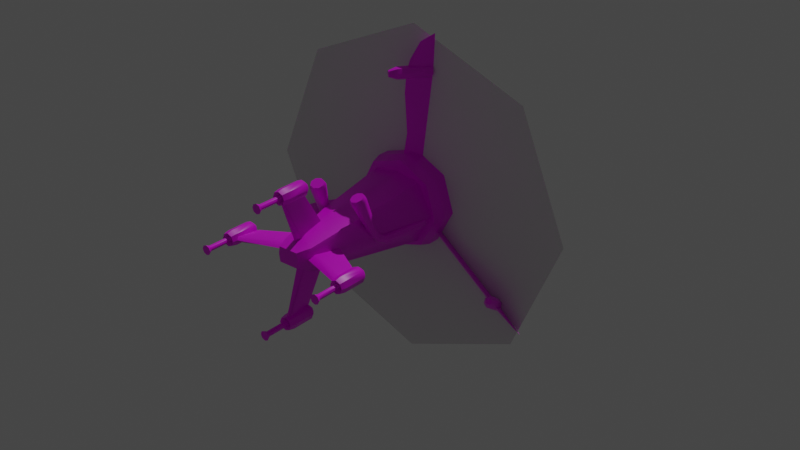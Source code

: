 # Source: mincemeat.blend  (saved by Blender 3.0.42; exported with 4.5.12 LTS)
import bpy
from mathutils import Matrix  # noqa: F401  (used for matrix-valued properties, if any)

bpy.ops.wm.read_factory_settings(use_empty=True)
scene = bpy.context.scene
scene.name = 'Scene'

# ---- collections
col_mincemeat = bpy.data.collections.new('mincemeat'); scene.collection.children.link(col_mincemeat)
col_ref = bpy.data.collections.new('ref'); scene.collection.children.link(col_ref)

# ---- images (referenced by path relative to the original .blend; pixels are not part of the script)
import os
ASSET_DIR = os.environ.get("B2B_ASSET_DIR", "")  # directory of the original .blend (textures are referenced by path, not embedded)
HERE = os.path.dirname(os.path.abspath(__file__))  # packed textures are extracted next to this script under _unpacked/

def load_image(name, relpath, width, height, colorspace="sRGB"):
    """Load a texture the original file referenced (path relative to the .blend, or extracted next to this script)."""
    p = next((c for c in (os.path.join(HERE, relpath), os.path.join(ASSET_DIR, relpath)) if relpath and os.path.exists(c)), "")
    if p:
        img = bpy.data.images.load(p, check_existing=True)
        img.name = name
    else:  # same state as the original file: an image datablock whose file is absent (Cycles renders it pink)
        img = bpy.data.images.new(name, width, height)
        img.source = "FILE"
        img.filepath = "//" + (relpath or name)
    img.colorspace_settings.name = colorspace
    return img
img_mincemeatroughness_512_png = load_image('MincemeatRoughness_512.png', 'Jeffs_models/Textures/Mincemeat/MincemeatRoughness_512.png', 1024, 1024, 'sRGB')
img_mincemeatspecular_512_png = load_image('MincemeatSpecular_512.png', 'Jeffs_models/Textures/Mincemeat/MincemeatSpecular_512.png', 1024, 1024, 'sRGB')
img_mincemeattexture_512_to_256_palette_endesga_64_sample_round_png = load_image('MincemeatTexture_512_to_256_palette-endesga-64-sample-round.png', 'Jeffs_models/Textures/Mincemeat/MincemeatTexture_512_to_256_palette-endesga-64-sample-round.png', 1024, 1024, 'sRGB')

# ---- materials (node trees are filled in below, after node groups)
mat_mincemeat_material = bpy.data.materials.new('Mincemeat Material')
mat_mincemeat_material.alpha_threshold = 0.0
mat_mincemeat_material.use_transparent_shadow = False
mat_mincemeat_material.line_color = (0.0, 0.0, 0.0, 1.0)

# ---- node groups
ng_auto_smooth = bpy.data.node_groups.new('Auto Smooth', 'GeometryNodeTree')
_s = ng_auto_smooth.interface.new_socket(name='Geometry', in_out='OUTPUT', socket_type='NodeSocketGeometry')
_s = ng_auto_smooth.interface.new_socket(name='Geometry', in_out='INPUT', socket_type='NodeSocketGeometry')
_s = ng_auto_smooth.interface.new_socket(name='Angle', in_out='INPUT', socket_type='NodeSocketFloat')
_s.subtype = 'ANGLE'
_s.min_value = 0.0
_s.max_value = 3.142
ng_auto_smooth.is_modifier = True
_N = ng_auto_smooth.nodes; _L = ng_auto_smooth.links
n0 = _N.new('NodeGroupOutput'); n0.name = 'Group Output'; n0.location = (480, -100)
n1 = _N.new('NodeGroupInput'); n1.name = 'Group Input'; n1.location = (-420, -300)
n2 = _N.new('NodeGroupInput'); n2.name = 'Group Input.001'; n2.location = (-60, -100)
n3 = _N.new('GeometryNodeSetShadeSmooth'); n3.name = 'Set Shade Smooth'; n3.location = (120, -100)
n3.domain = 'EDGE'
n4 = _N.new('GeometryNodeSetShadeSmooth'); n4.name = 'Set Shade Smooth.001'; n4.location = (300, -100)
n5 = _N.new('GeometryNodeInputMeshEdgeAngle'); n5.name = 'Edge Angle'; n5.location = (-420, -220)
n6 = _N.new('GeometryNodeInputEdgeSmooth'); n6.name = 'Is Edge Smooth'; n6.location = (-60, -160)
n7 = _N.new('GeometryNodeInputShadeSmooth'); n7.name = 'Is Face Smooth'; n7.location = (-240, -340)
n8 = _N.new('FunctionNodeBooleanMath'); n8.name = 'Boolean Math'; n8.location = (-60, -220)
n9 = _N.new('FunctionNodeCompare'); n9.name = 'Compare'; n9.location = (-240, -180)
n9.operation = 'LESS_EQUAL'
_L.new(n5.outputs[0], n9.inputs[0])
_L.new(n4.outputs[0], n0.inputs[0])
_L.new(n1.outputs[1], n9.inputs[1])
_L.new(n9.outputs[0], n8.inputs[0])
_L.new(n7.outputs[0], n8.inputs[1])
_L.new(n2.outputs[0], n3.inputs[0])
_L.new(n6.outputs[0], n3.inputs[1])
_L.new(n3.outputs[0], n4.inputs[0])
_L.new(n8.outputs[0], n3.inputs[2])
n0.is_active_output = True

# ---- material node trees
mat_mincemeat_material.use_nodes = True; mat_mincemeat_material.node_tree.nodes.clear()
_N = mat_mincemeat_material.node_tree.nodes; _L = mat_mincemeat_material.node_tree.links
n0 = _N.new('ShaderNodeOutputMaterial'); n0.name = 'Material Output'; n0.location = (300, 300)
n1 = _N.new('ShaderNodeTexImage'); n1.name = 'Image Texture.002'; n1.location = (-642, -256)
n1.image = img_mincemeatroughness_512_png
n1.interpolation = 'Closest'
n2 = _N.new('ShaderNodeTexImage'); n2.name = 'Image Texture.001'; n2.location = (-646, 2)
n2.image = img_mincemeatspecular_512_png
n2.interpolation = 'Closest'
n3 = _N.new('ShaderNodeTexImage'); n3.name = 'Image Texture'; n3.location = (-649, 262)
n3.image = img_mincemeattexture_512_to_256_palette_endesga_64_sample_round_png
n3.interpolation = 'Closest'
n4 = _N.new('ShaderNodeBsdfPrincipled'); n4.name = 'Principled BSDF'; n4.location = (10, 300)
n4.distribution = 'GGX'
n4.subsurface_method = 'RANDOM_WALK_SKIN'
n4.inputs[2].default_value = 0.4
n4.inputs[3].default_value = 1.45
n4.inputs[27].default_value = (0.0, 0.0, 0.0, 1.0)
n4.inputs[28].default_value = 1.0
_L.new(n4.outputs[0], n0.inputs[0])
_L.new(n3.outputs[0], n4.inputs[0])
n0.is_active_output = True

# ---- world
world_world = bpy.data.worlds.new('World'); scene.world = world_world
world_world.use_nodes = True; world_world.node_tree.nodes.clear()
_N = world_world.node_tree.nodes; _L = world_world.node_tree.links
n0 = _N.new('ShaderNodeOutputWorld'); n0.name = 'World Output'; n0.location = (300, 300)
n1 = _N.new('ShaderNodeBackground'); n1.name = 'Background'; n1.location = (10, 300)
n1.inputs[0].default_value = (0.05088, 0.05088, 0.05088, 1.0)
_L.new(n1.outputs[0], n0.inputs[0])
n0.is_active_output = True
world_world.color = (0.05088, 0.05088, 0.05088)
world_world.use_sun_shadow = False
world_world.sun_shadow_jitter_overblur = 0.0

# ---- lights
light_sun = bpy.data.lights.new('Sun', 'SUN')
light_sun.transmission_factor = 0.0
light_sun.energy = 1.0
light_sun.shadow_soft_size = 0.125

# ---- meshes
me_cube = bpy.data.meshes.new('Cube')
me_cube.from_pydata([(0.6276, 0.807, 0.7688), (0.6276, 0.5387, -1.014), (0.6276, -0.807, 0.7688), (0.6276, -0.5387, -1.014), (-4.579, 0.0, 0.4099), (-0.145, 0.0, -1.041), (-0.145, 0.0, 1.285), (-4.319, 0.0, -0.5771), (-4.579, 0.0, -0.4796), (-4.145, 0.0, 0.6243), (1.848, 0.5702, 0.7012), (1.848, 0.3018, -0.3438), (-4.972, 0.299, -0.2989), (-4.972, 0.299, 0.1492), (0.6276, 0.9987, -1.676e-08), (0.6276, 0.0, 1.221), (1.848, 0.0, 1.073), (2.433, 0.0, 0.8124), (1.848, 0.6538, 0.1909), (-4.972, 0.0, -0.2989), (-4.972, 0.0, 0.1492), (1.848, 0.0, -0.3438), (0.6276, 0.0, -1.014), (2.628, 0.0, -0.1427), (1.525, 0.0, -0.4479), (1.028, 0.0, -0.8667), (2.286, 0.4451, 0.4938), (2.343, 0.4738, 0.1828), (2.453, 0.2923, -0.0677), (-4.972, 0.3352, -0.07483), (-4.579, 0.5098, -0.1034), (-0.145, 1.343, 0.01612), (-0.145, 0.807, -0.9309), (-4.579, 0.4548, -0.3408), (-0.145, 0.807, 1.014), (-4.579, 0.4548, 0.3408), (0.6276, 0.7879, -0.4645), (1.529, 0.3636, -0.4454), (0.9936, 0.7271, -0.4502), (0.7944, 0.9515, 0.02609), (1.848, 0.4981, -0.06924), (1.028, 0.5657, -0.853), (1.028, -0.5657, -0.853), (1.848, -0.4981, -0.06924), (0.7944, -0.9515, 0.02609), (2.531, 0.0, 0.3349), (2.343, -0.4738, 0.1828), (0.9936, -0.7271, -0.4502), (1.529, -0.3636, -0.4454), (0.6276, -0.7879, -0.4645), (-4.579, -0.4548, 0.3408), (-0.145, -0.807, 1.014), (-4.579, -0.4548, -0.3408), (-0.145, -0.807, -0.9309), (-0.145, -1.343, 0.01612), (-4.579, -0.5098, -0.1034), (-4.972, -0.3352, -0.07483), (1.848, -0.5702, 0.7012), (2.286, -0.4451, 0.4938), (1.848, -0.3018, -0.3438), (-4.972, -0.299, -0.2989), (-4.972, -0.299, 0.1492), (0.6276, -0.9987, -1.676e-08), (1.848, -0.6538, 0.1909), (2.453, -0.2923, -0.0677)], [], [(9, 4, 50), (3, 42, 47, 49), (3, 22, 25, 42), (35, 30, 29, 13), (0, 34, 6, 15), (39, 38, 36, 14), (9, 35, 4), (25, 24, 48, 42), (21, 11, 28, 23), (21, 23, 64, 59), (60, 19, 8, 52), (62, 44, 63, 57, 2), (50, 61, 56, 55), (40, 38, 39, 18), (41, 38, 37), (9, 50, 51, 6), (4, 35, 13, 20), (19, 20, 13, 29, 12), (42, 48, 47), (29, 30, 33, 12), (56, 60, 52, 55), (24, 37, 11, 21), (34, 31, 30, 35), (1, 32, 31, 14, 36), (2, 57, 16, 15), (5, 53, 52, 7), (57, 58, 17, 16), (3, 49, 62, 54, 53), (33, 7, 8), (4, 20, 61, 50), (0, 15, 16, 10), (12, 33, 8, 19), (62, 2, 51, 54), (43, 64, 46, 63), (52, 8, 7), (37, 38, 40, 11), (30, 31, 32, 33), (11, 40, 28), (1, 41, 25, 22), (32, 1, 22, 5), (14, 0, 10, 18, 39), (25, 41, 37, 24), (48, 59, 43, 47), (63, 46, 58, 57), (51, 50, 55, 54), (53, 5, 22, 3), (46, 64, 23, 45), (9, 6, 34, 35), (14, 31, 34, 0), (18, 10, 26, 27), (10, 16, 17, 26), (59, 64, 43), (24, 21, 59, 48), (19, 60, 56, 61, 20), (43, 63, 44, 47), (44, 62, 49, 47), (5, 7, 33, 32), (1, 36, 38, 41), (2, 15, 6, 51), (55, 52, 53, 54), (40, 18, 27, 28), (27, 26, 17, 45), (46, 45, 17, 58), (27, 45, 23, 28)])
me_cube.polygons.foreach_set('use_smooth', [True] * 64)
_uv = me_cube.uv_layers.new(name='UVMap')
_uv.uv.foreach_set('vector', [0.4777, 0.8357, 0.4391, 0.8345, 0.4379, 0.7978, 0.5758, 0.2246, 0.5424, 0.2204, 0.5374, 0.1858, 0.5662, 0.1787, 0.5758, 0.2246, 0.5755, 0.2657, 0.5419, 0.2655, 0.5424, 0.2204, 0.3707, 0.3303, 0.3617, 0.2958, 0.3958, 0.291, 0.4006, 0.3085, 0.7727, 0.4134, 0.7669, 0.4777, 0.699, 0.4795, 0.699, 0.4177, 0.5428, 0.3898, 0.5365, 0.3452, 0.5652, 0.3527, 0.5565, 0.3927, 0.4777, 0.8357, 0.442, 0.8774, 0.4395, 0.8409, 0.5419, 0.2655, 0.49, 0.2652, 0.4899, 0.2359, 0.5424, 0.2204, 0.4625, 0.2651, 0.4626, 0.2896, 0.4092, 0.2899, 0.3973, 0.2647, 0.4625, 0.2651, 0.3973, 0.2647, 0.4095, 0.2396, 0.4629, 0.2406, 0.39, 0.2091, 0.3917, 0.2329, 0.3573, 0.2353, 0.3582, 0.1974, 0.558, 0.1385, 0.5442, 0.1413, 0.4579, 0.1608, 0.4413, 0.1229, 0.5313, 0.0807, 0.3707, 0.1438, 0.4006, 0.1657, 0.3958, 0.1831, 0.3617, 0.1783, 0.6368, 0.9943, 0.6184, 0.9198, 0.6609, 0.9055, 0.6609, 0.9937, 0.5419, 0.3107, 0.5365, 0.3452, 0.4891, 0.3238, 0.4777, 0.8357, 0.4379, 0.7978, 0.7934, 0.7515, 0.8004, 0.8189, 0.4395, 0.8409, 0.442, 0.8774, 0.4057, 0.8699, 0.4022, 0.8463, 0.896, 0.9511, 0.9317, 0.9511, 0.9317, 0.9749, 0.9138, 0.9778, 0.896, 0.9749, 0.5424, 0.2204, 0.4898, 0.2067, 0.5374, 0.1858, 0.3954, 0.2887, 0.3617, 0.2958, 0.3582, 0.2767, 0.3916, 0.271, 0.3954, 0.1854, 0.3916, 0.2031, 0.3582, 0.1974, 0.3617, 0.1783, 0.49, 0.2652, 0.4896, 0.2946, 0.4626, 0.2896, 0.4625, 0.2651, 0.04201, 0.4736, 0.01392, 0.3878, 0.3617, 0.2958, 0.3707, 0.3303, 0.5753, 0.3069, 0.6343, 0.332, 0.6198, 0.4181, 0.5565, 0.3927, 0.5652, 0.3527, 0.6254, 0.4134, 0.6449, 0.3161, 0.699, 0.3197, 0.699, 0.4177, 0.0004746, 0.2371, 0.001439, 0.1721, 0.3582, 0.1974, 0.3352, 0.2371, 0.6449, 0.3161, 0.6464, 0.2762, 0.691, 0.2692, 0.699, 0.3197, 0.5758, 0.2246, 0.5662, 0.1787, 0.558, 0.1385, 0.6215, 0.1139, 0.635, 0.2001, 0.3582, 0.2767, 0.3352, 0.2371, 0.3573, 0.2388, 0.4391, 0.8345, 0.4015, 0.8329, 0.4026, 0.8091, 0.4379, 0.7978, 0.7727, 0.4134, 0.699, 0.4177, 0.699, 0.3197, 0.7532, 0.3161, 0.39, 0.265, 0.3582, 0.2767, 0.3573, 0.2388, 0.3917, 0.2413, 0.558, 0.1385, 0.5313, 0.0807, 0.5772, 0.0351, 0.6215, 0.1139, 0.298, 0.4863, 0.2479, 0.4957, 0.2564, 0.4709, 0.2975, 0.4621, 0.3582, 0.1974, 0.3573, 0.2353, 0.3352, 0.2371, 0.4891, 0.3238, 0.5365, 0.3452, 0.4595, 0.3521, 0.4619, 0.3251, 0.3617, 0.2958, 0.01392, 0.3878, 0.001439, 0.302, 0.3582, 0.2767, 0.3798, 0.3971, 0.4057, 0.4042, 0.3834, 0.45, 0.5753, 0.3069, 0.5419, 0.3107, 0.5419, 0.2655, 0.5755, 0.2657, 0.6343, 0.332, 0.5753, 0.3069, 0.5755, 0.2657, 0.6366, 0.2661, 0.5565, 0.3927, 0.5292, 0.4502, 0.4397, 0.407, 0.4567, 0.3693, 0.5428, 0.3898, 0.5419, 0.2655, 0.5419, 0.3107, 0.4896, 0.2946, 0.49, 0.2652, 0.4898, 0.2067, 0.4626, 0.205, 0.4605, 0.178, 0.5374, 0.1858, 0.2975, 0.4621, 0.2564, 0.4709, 0.2549, 0.4457, 0.2872, 0.4222, 0.042, 0.0004746, 0.3707, 0.1438, 0.3617, 0.1783, 0.01392, 0.0863, 0.635, 0.2001, 0.6366, 0.2661, 0.5755, 0.2657, 0.5758, 0.2246, 0.7329, 0.9867, 0.715, 0.9676, 0.712, 0.9399, 0.75, 0.9479, 0.4777, 0.8357, 0.8004, 0.8189, 0.8004, 0.8868, 0.442, 0.8774, 0.5565, 0.3927, 0.6198, 0.4181, 0.5746, 0.4964, 0.5292, 0.4502, 0.4289, 0.411, 0.4647, 0.4315, 0.4335, 0.4564, 0.4096, 0.4483, 0.7532, 0.3161, 0.699, 0.3197, 0.7071, 0.2692, 0.7517, 0.2762, 0.298, 0.5132, 0.2479, 0.4957, 0.298, 0.4863, 0.49, 0.2652, 0.4625, 0.2651, 0.4629, 0.2406, 0.4899, 0.2359, 0.896, 0.9511, 0.896, 0.9272, 0.9138, 0.9244, 0.9317, 0.9272, 0.9317, 0.9511, 0.6834, 0.9055, 0.7075, 0.9061, 0.7075, 0.9943, 0.665, 0.98, 0.5442, 0.1413, 0.558, 0.1385, 0.5662, 0.1787, 0.5374, 0.1858, 0.0004746, 0.2371, 0.3352, 0.2371, 0.3582, 0.2767, 0.001439, 0.302, 0.5753, 0.3069, 0.5652, 0.3527, 0.5365, 0.3452, 0.5419, 0.3107, 0.6254, 0.4134, 0.699, 0.4177, 0.699, 0.4795, 0.6312, 0.4777, 0.3617, 0.1783, 0.3582, 0.1974, 0.001439, 0.1721, 0.01392, 0.0863, 0.4057, 0.4042, 0.4289, 0.411, 0.4096, 0.4483, 0.3834, 0.45, 0.3258, 0.5017, 0.3059, 0.4861, 0.3083, 0.441, 0.3409, 0.4621, 0.3709, 0.4321, 0.3409, 0.4621, 0.3083, 0.441, 0.3485, 0.4203, 0.75, 0.9055, 0.75, 0.9479, 0.712, 0.9399, 0.7259, 0.9158])
me_cube.materials.append(mat_mincemeat_material)
me_cube.use_remesh_preserve_volume = False
me_cube.use_remesh_preserve_attributes = False
me_cube.use_mirror_y = True
me_cube.use_mirror_vertex_groups = False
me_cube.update()
me_cylinder = bpy.data.meshes.new('Cylinder')
me_cylinder.from_pydata([(1.354, -0.64, -0.1185), (1.291, 0.64, -0.1129), (1.041, -0.64, 0.8737), (0.9924, 0.64, 0.8327), (0.1185, -0.64, 1.354), (0.1129, 0.64, 1.291), (-0.8737, -0.64, 1.041), (-0.8327, 0.64, 0.9924), (-1.354, -0.64, 0.1185), (-1.291, 0.64, 0.1129), (-1.041, -0.64, -0.8737), (-0.9924, 0.64, -0.8327), (-0.1185, -0.64, -1.354), (-0.1129, 0.64, -1.291), (0.8737, -0.64, -1.041), (0.8327, 0.64, -0.9924), (1.117, 0.3173, 0.9369), (0.127, 0.3173, 1.452), (-0.9369, 0.3173, 1.117), (-1.452, 0.3173, 0.127), (-1.117, 0.3173, -0.9369), (-0.127, 0.3173, -1.452), (0.9369, 0.3173, -1.117), (1.452, 0.3173, -0.127), (1.117, -0.3173, 0.9369), (0.127, -0.3173, 1.452), (-0.9369, -0.3173, 1.117), (-1.452, -0.3173, 0.127), (-1.117, -0.3173, -0.9369), (-0.127, -0.3173, -1.452), (0.9369, -0.3173, -1.117), (1.452, -0.3173, -0.127)], [], [(3, 5, 17, 16), (7, 9, 19, 18), (11, 13, 21, 20), (15, 1, 23, 22), (2, 4, 6, 8, 10, 12, 14, 0), (3, 1, 15, 13, 11, 9, 7, 5), (13, 15, 22, 21), (9, 11, 20, 19), (5, 7, 18, 17), (1, 3, 16, 23), (0, 31, 24, 2), (2, 24, 25, 4), (4, 25, 26, 6), (6, 26, 27, 8), (8, 27, 28, 10), (10, 28, 29, 12), (12, 29, 30, 14), (14, 30, 31, 0), (16, 17, 18, 19, 20, 21, 22, 23), (31, 30, 29, 28, 27, 26, 25, 24)])
me_cylinder.polygons.foreach_set('use_smooth', [True] * 20)
_uv = me_cylinder.uv_layers.new(name='UVMap')
_uv.uv.foreach_set('vector', [0.291, 0.679, 0.291, 0.5951, 0.3211, 0.5899, 0.3211, 0.6842, 0.3931, 0.493, 0.477, 0.493, 0.4822, 0.5231, 0.3879, 0.5231, 0.5791, 0.5951, 0.5791, 0.679, 0.549, 0.6842, 0.549, 0.5899, 0.477, 0.7811, 0.3931, 0.7811, 0.3879, 0.751, 0.4822, 0.751, 0.7996, 0.6375, 0.7373, 0.6997, 0.6493, 0.6997, 0.5871, 0.6375, 0.5871, 0.5495, 0.6493, 0.4872, 0.7373, 0.4872, 0.7996, 0.5495, 0.05979, 0.9977, 0.0004746, 0.9384, 0.0004746, 0.8545, 0.05979, 0.7952, 0.1437, 0.7952, 0.203, 0.8545, 0.203, 0.9384, 0.1437, 0.9977, 0.5665, 0.7092, 0.5072, 0.7685, 0.4822, 0.751, 0.549, 0.6842, 0.5072, 0.5056, 0.5665, 0.5649, 0.549, 0.5899, 0.4822, 0.5231, 0.3036, 0.5649, 0.3629, 0.5056, 0.3879, 0.5231, 0.3211, 0.5899, 0.3629, 0.7685, 0.3036, 0.7092, 0.3211, 0.6842, 0.3879, 0.751, 0.09874, 0.7591, 0.09557, 0.7308, 0.1899, 0.7308, 0.1868, 0.7591, 0.2122, 0.7486, 0.1899, 0.7308, 0.2567, 0.6641, 0.2745, 0.6864, 0.285, 0.6609, 0.2567, 0.6641, 0.2567, 0.5697, 0.285, 0.5729, 0.2745, 0.5474, 0.2567, 0.5697, 0.1899, 0.503, 0.2122, 0.4851, 0.1868, 0.4746, 0.1899, 0.503, 0.09557, 0.503, 0.09874, 0.4746, 0.07326, 0.4851, 0.09557, 0.503, 0.02884, 0.5697, 0.01103, 0.5474, 0.0004746, 0.5729, 0.02884, 0.5697, 0.02884, 0.6641, 0.0004746, 0.6609, 0.01103, 0.6864, 0.02884, 0.6641, 0.09557, 0.7308, 0.07326, 0.7486, 0.3211, 0.6842, 0.3211, 0.5899, 0.3879, 0.5231, 0.4822, 0.5231, 0.549, 0.5899, 0.549, 0.6842, 0.4822, 0.751, 0.3879, 0.751, 0.09557, 0.7308, 0.02884, 0.6641, 0.02884, 0.5697, 0.09557, 0.503, 0.1899, 0.503, 0.2567, 0.5697, 0.2567, 0.6641, 0.1899, 0.7308])
me_cylinder.materials.append(mat_mincemeat_material)
me_cylinder.use_remesh_fix_poles = True
me_cylinder.use_remesh_preserve_attributes = False
me_cylinder.update()
me_cylinder_001 = bpy.data.meshes.new('Cylinder.001')
me_cylinder_001.from_pydata([(8.773e-08, 4.182, 0.05076), (2.957, 2.957, 0.05076), (4.182, -1.128e-07, 0.05076), (2.957, -2.957, 0.05076), (-2.778e-07, -4.182, 0.05076), (-2.957, -2.957, 0.05076), (-4.182, 1.198e-07, 0.05076), (-2.957, 2.957, 0.05076)], [], [(1, 0, 7, 6, 5, 4, 3, 2)])
_uv = me_cylinder_001.uv_layers.new(name='UVMap')
_uv.uv.foreach_set('vector', [0.4197, 0.4197, 0.25, 0.49, 0.08029, 0.4197, 0.01, 0.25, 0.08029, 0.08029, 0.25, 0.01, 0.4197, 0.08029, 0.49, 0.25])
me_cylinder_001.use_remesh_fix_poles = True
me_cylinder_001.use_remesh_preserve_attributes = False
me_cylinder_001.update()
me_plane = bpy.data.meshes.new('Plane')
me_plane.from_pydata([(1.128, -1.212, -0.07455), (1.128, -1.212, 0.07455), (0.4412, 0.2968, 0.07455), (0.7044, 0.4076, 0.04536), (0.4412, 0.2968, -0.07455), (0.7044, 0.4076, -0.04536), (1.208, 0.1703, 0.0), (1.829, -0.8903, 0.0), (0.9053, -1.227, 0.0), (0.3966, 0.2781, 0.0)], [], [(1, 2, 9, 8), (0, 8, 9, 4), (7, 0, 4, 5, 6), (7, 6, 3, 2, 1)])
me_plane.polygons.foreach_set('use_smooth', [True] * 4)
_uv = me_plane.uv_layers.new(name='UVMap')
_uv.uv.foreach_set('vector', [0.7781, 0.3018, 0.7922, 0.4409, 0.7848, 0.442, 0.7601, 0.3103, 0.9081, 0.3018, 0.9261, 0.3103, 0.9013, 0.442, 0.8939, 0.4409, 0.8431, 0.2953, 0.9081, 0.3018, 0.8939, 0.4409, 0.8699, 0.4378, 0.8431, 0.399, 0.8431, 0.2953, 0.8431, 0.399, 0.8163, 0.4378, 0.7922, 0.4409, 0.7781, 0.3018])
me_plane.materials.append(mat_mincemeat_material)
me_plane.use_remesh_fix_poles = True
me_plane.use_remesh_preserve_attributes = False
me_plane.use_mirror_y = True
me_plane.use_mirror_z = True
me_plane.update()
me_cylinder_002 = bpy.data.meshes.new('Cylinder.002')
me_cylinder_002.from_pydata([(0.1856, 0.2247, 0.01524), (0.1856, 0.2247, 0.6802), (0.3445, 0.1589, 0.01524), (0.3445, 0.1589, 0.6802), (0.4103, 1.512e-08, 0.01524), (0.4103, 1.512e-08, 0.6802), (0.3445, -0.1589, 0.01524), (0.3445, -0.1589, 0.6802), (0.1856, -0.2247, 0.01524), (0.1856, -0.2247, 0.6802), (0.02674, -0.1589, 0.01524), (0.02674, -0.1589, 0.6802), (-0.03908, 2.762e-08, 0.01524), (-0.03908, 2.762e-08, 0.6802), (0.02674, 0.1589, 0.01524), (0.02674, 0.1589, 0.6802), (0.2754, 0.08979, 0.7909), (0.1856, 0.127, 0.7909), (0.3126, 1.939e-08, 0.7909), (0.2754, -0.08979, 0.7909), (0.1856, -0.127, 0.7909), (0.09584, -0.08979, 0.7909), (0.05864, 2.645e-08, 0.7909), (0.09584, 0.08979, 0.7909), (0.1856, 0.1927, -0.1465), (0.3219, 0.1363, -0.1465), (0.3783, 1.485e-08, -0.1465), (0.3219, -0.1363, -0.1465), (0.1856, -0.1927, -0.1465), (0.04936, -0.1363, -0.1465), (-0.007088, 2.557e-08, -0.1465), (0.04936, 0.1363, -0.1465), (0.1856, 0.07843, -0.02225), (0.2411, 0.05546, -0.02225), (0.2641, 1.166e-08, -0.02225), (0.2411, -0.05546, -0.02225), (0.1856, -0.07843, -0.02225), (0.1302, -0.05546, -0.02225), (0.1072, 1.603e-08, -0.02225), (0.1302, 0.05546, -0.02225), (0.1856, 0.07843, -0.7749), (0.2411, 0.05546, -0.7749), (0.2641, 1.166e-08, -0.7749), (0.2411, -0.05546, -0.7749), (0.1856, -0.07843, -0.7749), (0.1302, -0.05546, -0.7749), (0.1072, 1.603e-08, -0.7749), (0.1302, 0.05546, -0.7749), (0.1856, 0.1435, -0.8928), (0.2871, 0.1014, -0.8928), (0.3291, 1.116e-08, -0.8928), (0.2871, -0.1014, -0.8928), (0.1856, -0.1435, -0.8928), (0.08418, -0.1014, -0.8928), (0.04216, 1.914e-08, -0.8928), (0.08418, 0.1014, -0.8928)], [], [(0, 1, 3, 2), (2, 3, 5, 4), (4, 5, 7, 6), (6, 7, 9, 8), (8, 9, 11, 10), (10, 11, 13, 12), (9, 7, 19, 20), (12, 13, 15, 14), (14, 15, 1, 0), (2, 4, 26, 25), (16, 17, 23, 22, 21, 20, 19, 18), (15, 13, 22, 23), (5, 3, 16, 18), (11, 9, 20, 21), (1, 15, 23, 17), (3, 1, 17, 16), (7, 5, 18, 19), (13, 11, 21, 22), (30, 31, 39, 38), (8, 10, 29, 28), (14, 0, 24, 31), (0, 2, 25, 24), (4, 6, 27, 26), (10, 12, 30, 29), (6, 8, 28, 27), (12, 14, 31, 30), (37, 38, 46, 45), (28, 29, 37, 36), (26, 27, 35, 34), (24, 25, 33, 32), (31, 24, 32, 39), (29, 30, 38, 37), (27, 28, 36, 35), (25, 26, 34, 33), (40, 41, 49, 48), (35, 36, 44, 43), (33, 34, 42, 41), (38, 39, 47, 46), (36, 37, 45, 44), (34, 35, 43, 42), (32, 33, 41, 40), (39, 32, 40, 47), (48, 49, 50, 51, 52, 53, 54, 55), (47, 40, 48, 55), (45, 46, 54, 53), (43, 44, 52, 51), (41, 42, 50, 49), (46, 47, 55, 54), (44, 45, 53, 52), (42, 43, 51, 50)])
me_cylinder_002.polygons.foreach_set('use_smooth', [True] * 50)
_uv = me_cylinder_002.uv_layers.new(name='UVMap')
_uv.uv.foreach_set('vector', [0.9915, 0.6725, 0.9393, 0.6725, 0.9393, 0.659, 0.9915, 0.659, 0.9915, 0.659, 0.9393, 0.659, 0.9393, 0.6455, 0.9915, 0.6455, 0.9915, 0.6455, 0.9393, 0.6455, 0.9393, 0.632, 0.9915, 0.632, 0.9915, 0.632, 0.9393, 0.632, 0.9393, 0.6185, 0.9915, 0.6185, 0.9915, 0.6185, 0.9393, 0.6185, 0.9393, 0.6051, 0.9915, 0.6051, 0.9915, 0.6051, 0.9393, 0.6051, 0.9393, 0.5916, 0.9915, 0.5916, 0.4143, 0.9649, 0.405, 0.9552, 0.4151, 0.9495, 0.4204, 0.955, 0.9915, 0.6995, 0.9393, 0.6995, 0.9393, 0.686, 0.9915, 0.686, 0.9915, 0.686, 0.9393, 0.686, 0.9393, 0.6725, 0.9915, 0.6725, 0.9068, 0.6568, 0.9058, 0.6433, 0.9187, 0.6433, 0.9196, 0.6549, 0.8729, 0.693, 0.8783, 0.6983, 0.8783, 0.706, 0.8729, 0.7114, 0.8652, 0.7114, 0.8599, 0.706, 0.8599, 0.6983, 0.8652, 0.693, 0.4273, 0.9155, 0.4404, 0.9185, 0.4351, 0.9288, 0.4277, 0.9271, 0.4015, 0.9421, 0.405, 0.9291, 0.4151, 0.9348, 0.4131, 0.9421, 0.4273, 0.9687, 0.4143, 0.9649, 0.4204, 0.955, 0.4277, 0.9572, 0.4143, 0.9194, 0.4273, 0.9155, 0.4277, 0.9271, 0.4204, 0.9293, 0.405, 0.9291, 0.4143, 0.9194, 0.4204, 0.9293, 0.4151, 0.9348, 0.405, 0.9552, 0.4015, 0.9421, 0.4131, 0.9421, 0.4151, 0.9495, 0.4404, 0.9658, 0.4273, 0.9687, 0.4277, 0.9572, 0.4351, 0.9555, 0.4727, 0.9617, 0.4615, 0.9647, 0.4615, 0.9515, 0.4661, 0.9503, 0.9098, 0.6167, 0.9147, 0.6042, 0.9263, 0.6097, 0.9221, 0.6205, 0.9147, 0.6825, 0.9098, 0.6699, 0.9221, 0.6662, 0.9263, 0.6769, 0.9098, 0.6699, 0.9068, 0.6568, 0.9196, 0.6549, 0.9221, 0.6662, 0.9058, 0.6433, 0.9068, 0.6299, 0.9196, 0.6318, 0.9187, 0.6433, 0.9147, 0.6042, 0.9214, 0.5925, 0.9321, 0.5997, 0.9263, 0.6097, 0.9068, 0.6299, 0.9098, 0.6167, 0.9221, 0.6205, 0.9196, 0.6318, 0.9214, 0.6942, 0.9147, 0.6825, 0.9263, 0.6769, 0.9321, 0.687, 0.8915, 0.9573, 0.8915, 0.962, 0.8325, 0.962, 0.8325, 0.9573, 0.4503, 0.9231, 0.4615, 0.9201, 0.4615, 0.9333, 0.457, 0.9345, 0.4392, 0.9424, 0.4422, 0.9312, 0.4536, 0.9379, 0.4524, 0.9424, 0.4503, 0.9618, 0.4422, 0.9536, 0.4536, 0.947, 0.457, 0.9503, 0.4615, 0.9647, 0.4503, 0.9618, 0.457, 0.9503, 0.4615, 0.9515, 0.4615, 0.9201, 0.4727, 0.9231, 0.4661, 0.9345, 0.4615, 0.9333, 0.4422, 0.9312, 0.4503, 0.9231, 0.457, 0.9345, 0.4536, 0.9379, 0.4422, 0.9536, 0.4392, 0.9424, 0.4524, 0.9424, 0.4536, 0.947, 0.5175, 0.9331, 0.515, 0.9371, 0.5052, 0.9332, 0.5098, 0.9259, 0.8915, 0.9479, 0.8915, 0.9526, 0.8325, 0.9526, 0.8325, 0.9479, 0.8915, 0.9385, 0.8915, 0.9432, 0.8325, 0.9432, 0.8325, 0.9385, 0.8915, 0.9244, 0.8915, 0.9291, 0.8325, 0.9291, 0.8325, 0.9244, 0.8915, 0.9526, 0.8915, 0.9573, 0.8325, 0.9573, 0.8325, 0.9526, 0.8915, 0.9432, 0.8915, 0.9479, 0.8325, 0.9479, 0.8325, 0.9432, 0.8915, 0.9338, 0.8915, 0.9385, 0.8325, 0.9385, 0.8325, 0.9338, 0.8915, 0.9291, 0.8915, 0.9338, 0.8325, 0.9338, 0.8325, 0.9291, 0.9292, 0.569, 0.9352, 0.5629, 0.9439, 0.5629, 0.9499, 0.569, 0.9499, 0.5776, 0.9439, 0.5837, 0.9352, 0.5837, 0.9292, 0.5776, 0.5213, 0.9303, 0.5175, 0.9331, 0.5098, 0.9259, 0.5167, 0.9208, 0.5213, 0.9531, 0.5258, 0.9544, 0.525, 0.9649, 0.5167, 0.9626, 0.515, 0.9463, 0.5175, 0.9503, 0.5098, 0.9575, 0.5052, 0.9502, 0.515, 0.9371, 0.5142, 0.9417, 0.5036, 0.9417, 0.5052, 0.9332, 0.5258, 0.929, 0.5213, 0.9303, 0.5167, 0.9208, 0.525, 0.9185, 0.5175, 0.9503, 0.5213, 0.9531, 0.5167, 0.9626, 0.5098, 0.9575, 0.5142, 0.9417, 0.515, 0.9463, 0.5052, 0.9502, 0.5036, 0.9417])
me_cylinder_002.materials.append(mat_mincemeat_material)
me_cylinder_002.use_remesh_fix_poles = True
me_cylinder_002.use_remesh_preserve_attributes = False
me_cylinder_002.update()
me_cylinder_003 = bpy.data.meshes.new('Cylinder.003')
me_cylinder_003.from_pydata([(0.2454, -0.7091, -2.152), (0.4228, 0.4363, -2.148), (0.2916, -0.716, -2.245), (0.469, 0.4294, -2.241), (0.3891, -0.731, -2.278), (0.5666, 0.4144, -2.274), (0.481, -0.7454, -2.231), (0.6584, 0.4, -2.227), (0.5133, -0.7507, -2.133), (0.6907, 0.3947, -2.129), (0.4672, -0.7439, -2.04), (0.6446, 0.4015, -2.036), (0.3696, -0.7289, -2.007), (0.547, 0.4165, -2.003), (0.2777, -0.7145, -2.054), (0.4551, 0.4309, -2.05), (0.1942, -0.9715, -2.009), (0.2309, -1.031, -2.086), (0.3246, -1.068, -2.112), (0.4203, -1.061, -2.072), (0.4621, -1.013, -1.989), (0.4253, -0.9532, -1.913), (0.3317, -0.9162, -1.887), (0.2359, -0.9238, -1.927), (0.1533, -1.108, -1.741), (0.1815, -1.202, -1.774), (0.2717, -1.254, -1.782), (0.371, -1.232, -1.76), (0.4213, -1.149, -1.721), (0.3931, -1.055, -1.688), (0.3029, -1.004, -1.68), (0.2036, -1.025, -1.702), (-0.06819, -1.459, -0.812), (-0.01984, -1.621, -0.869), (0.1348, -1.709, -0.8827), (0.3053, -1.672, -0.8451), (0.3916, -1.531, -0.7783), (0.3432, -1.368, -0.7213), (0.1885, -1.28, -0.7076), (0.01813, -1.318, -0.7452), (0.4431, 0.5767, -2.148), (0.4872, 0.592, -2.241), (0.5807, 0.6238, -2.274), (0.6688, 0.6535, -2.227), (0.6999, 0.6637, -2.129), (0.6558, 0.6484, -2.036), (0.5624, 0.6166, -2.003), (0.4743, 0.5869, -2.05), (0.3963, 0.7106, -2.148), (0.4283, 0.7445, -2.241), (0.4965, 0.8159, -2.274), (0.5609, 0.883, -2.227), (0.5837, 0.9065, -2.129), (0.5517, 0.8725, -2.036), (0.4835, 0.8011, -2.003), (0.4191, 0.734, -2.05), (-0.04471, -1.502, -0.7142), (-0.003984, -1.639, -0.7622), (0.1263, -1.713, -0.7737), (0.2699, -1.681, -0.7421), (0.3426, -1.562, -0.6858), (0.3018, -1.426, -0.6378), (0.1715, -1.351, -0.6263), (0.028, -1.383, -0.6579)], [], [(0, 1, 3, 2), (2, 3, 5, 4), (4, 5, 7, 6), (6, 7, 9, 8), (8, 9, 11, 10), (10, 11, 13, 12), (7, 5, 42, 43), (12, 13, 15, 14), (14, 15, 1, 0), (2, 4, 18, 17), (18, 19, 27, 26), (8, 10, 21, 20), (14, 0, 16, 23), (0, 2, 17, 16), (4, 6, 19, 18), (10, 12, 22, 21), (6, 8, 20, 19), (12, 14, 23, 22), (30, 31, 39, 38), (16, 17, 25, 24), (23, 16, 24, 31), (21, 22, 30, 29), (19, 20, 28, 27), (17, 18, 26, 25), (22, 23, 31, 30), (20, 21, 29, 28), (39, 32, 56, 63), (28, 29, 37, 36), (26, 27, 35, 34), (24, 25, 33, 32), (31, 24, 32, 39), (29, 30, 38, 37), (27, 28, 36, 35), (25, 26, 34, 33), (45, 44, 52, 53), (13, 11, 45, 46), (9, 7, 43, 44), (15, 13, 46, 47), (5, 3, 41, 42), (11, 9, 44, 45), (1, 15, 47, 40), (3, 1, 40, 41), (49, 48, 55, 54, 53, 52, 51, 50), (43, 42, 50, 51), (41, 40, 48, 49), (40, 47, 55, 48), (46, 45, 53, 54), (44, 43, 51, 52), (42, 41, 49, 50), (47, 46, 54, 55), (56, 57, 58, 59, 60, 61, 62, 63), (37, 38, 62, 61), (35, 36, 60, 59), (33, 34, 58, 57), (38, 39, 63, 62), (36, 37, 61, 60), (34, 35, 59, 58), (32, 33, 57, 56)])
me_cylinder_003.polygons.foreach_set('use_smooth', [True] * 58)
_uv = me_cylinder_003.uv_layers.new(name='UVMap')
_uv.uv.foreach_set('vector', [0.895, 0.7209, 0.9835, 0.7209, 0.9835, 0.7288, 0.895, 0.7288, 0.895, 0.7288, 0.9835, 0.7288, 0.9835, 0.7367, 0.895, 0.7367, 0.895, 0.7367, 0.9835, 0.7367, 0.9835, 0.7447, 0.895, 0.7447, 0.895, 0.7447, 0.9835, 0.7447, 0.9835, 0.7526, 0.895, 0.7526, 0.895, 0.7526, 0.9835, 0.7526, 0.9835, 0.7606, 0.895, 0.7606, 0.895, 0.7606, 0.9835, 0.7606, 0.9835, 0.7685, 0.895, 0.7685, 0.7894, 0.9309, 0.7888, 0.9388, 0.7728, 0.9389, 0.77, 0.9315, 0.895, 0.705, 0.9835, 0.705, 0.9835, 0.7129, 0.895, 0.7129, 0.895, 0.7129, 0.9835, 0.7129, 0.9835, 0.7209, 0.895, 0.7209, 0.5755, 0.997, 0.5677, 0.9983, 0.5677, 0.9692, 0.5756, 0.9696, 0.5033, 0.9686, 0.5112, 0.9698, 0.5115, 0.9972, 0.5036, 0.9977, 0.5526, 0.9937, 0.5454, 0.9904, 0.544, 0.9715, 0.5519, 0.9705, 0.59, 0.9905, 0.5827, 0.9937, 0.5835, 0.9706, 0.5914, 0.9716, 0.5827, 0.9937, 0.5755, 0.997, 0.5756, 0.9696, 0.5835, 0.9706, 0.5677, 0.9983, 0.5598, 0.997, 0.5598, 0.9696, 0.5677, 0.9692, 0.5454, 0.9904, 0.5375, 0.9894, 0.5361, 0.9722, 0.544, 0.9715, 0.5598, 0.997, 0.5526, 0.9937, 0.5519, 0.9705, 0.5598, 0.9696, 0.5979, 0.9895, 0.59, 0.9905, 0.5914, 0.9716, 0.5993, 0.9723, 0.698, 0.093, 0.6903, 0.09099, 0.7072, 0.01513, 0.7204, 0.01858, 0.4883, 0.9733, 0.4955, 0.97, 0.4956, 0.9974, 0.4877, 0.9965, 0.4811, 0.9767, 0.4883, 0.9733, 0.4877, 0.9965, 0.4799, 0.9956, 0.5257, 0.9762, 0.5336, 0.9772, 0.5352, 0.9943, 0.5273, 0.9952, 0.5112, 0.9698, 0.5184, 0.973, 0.5194, 0.9962, 0.5115, 0.9972, 0.4955, 0.97, 0.5033, 0.9686, 0.5036, 0.9977, 0.4956, 0.9974, 0.4732, 0.9777, 0.4811, 0.9767, 0.4799, 0.9956, 0.4719, 0.9949, 0.5184, 0.973, 0.5257, 0.9762, 0.5273, 0.9952, 0.5194, 0.9962, 0.7402, 0.7392, 0.7461, 0.7269, 0.7531, 0.7315, 0.7481, 0.7419, 0.6508, 0.08954, 0.643, 0.09099, 0.6261, 0.01513, 0.6395, 0.01265, 0.6667, 0.08838, 0.6587, 0.08867, 0.653, 0.01115, 0.6667, 0.01065, 0.6825, 0.08954, 0.6746, 0.08867, 0.6803, 0.01115, 0.6938, 0.01265, 0.6903, 0.09099, 0.6825, 0.08954, 0.6938, 0.01265, 0.7072, 0.01513, 0.643, 0.09099, 0.6353, 0.093, 0.6129, 0.01858, 0.6261, 0.01513, 0.6587, 0.08867, 0.6508, 0.08954, 0.6395, 0.01265, 0.653, 0.01115, 0.6746, 0.08867, 0.6667, 0.08838, 0.6667, 0.01065, 0.6803, 0.01115, 0.8305, 0.6895, 0.8225, 0.6896, 0.8232, 0.6691, 0.831, 0.6706, 0.7878, 0.9072, 0.7888, 0.915, 0.77, 0.9157, 0.7725, 0.9082, 0.7895, 0.923, 0.7894, 0.9309, 0.77, 0.9315, 0.7689, 0.9236, 0.7875, 0.9626, 0.7872, 0.9706, 0.772, 0.9691, 0.7755, 0.9619, 0.7888, 0.9388, 0.7882, 0.9467, 0.7757, 0.9463, 0.7728, 0.9389, 0.7888, 0.915, 0.7895, 0.923, 0.7689, 0.9236, 0.77, 0.9157, 0.7878, 0.9547, 0.7875, 0.9626, 0.7755, 0.9619, 0.777, 0.9541, 0.7882, 0.9467, 0.7878, 0.9547, 0.777, 0.9541, 0.7757, 0.9463, 0.863, 0.6883, 0.8574, 0.6826, 0.8574, 0.6747, 0.863, 0.6691, 0.871, 0.6691, 0.8766, 0.6747, 0.8766, 0.6826, 0.871, 0.6883, 0.8146, 0.689, 0.8067, 0.6879, 0.8077, 0.6719, 0.8153, 0.6697, 0.7989, 0.6868, 0.791, 0.6859, 0.7922, 0.6751, 0.8001, 0.6744, 0.791, 0.6859, 0.7831, 0.685, 0.7845, 0.6731, 0.7922, 0.6751, 0.8384, 0.6889, 0.8305, 0.6895, 0.831, 0.6706, 0.8384, 0.6736, 0.8225, 0.6896, 0.8146, 0.689, 0.8153, 0.6697, 0.8232, 0.6691, 0.8067, 0.6879, 0.7989, 0.6868, 0.8001, 0.6744, 0.8077, 0.6719, 0.7831, 0.685, 0.7752, 0.6843, 0.7776, 0.6692, 0.7845, 0.6731, 0.8526, 0.6551, 0.8526, 0.6436, 0.8607, 0.6355, 0.8722, 0.6355, 0.8803, 0.6436, 0.8803, 0.6551, 0.8722, 0.6632, 0.8607, 0.6632, 0.806, 0.7052, 0.8184, 0.7108, 0.814, 0.7179, 0.8036, 0.7132, 0.779, 0.7041, 0.7926, 0.7029, 0.7922, 0.7113, 0.7808, 0.7123, 0.755, 0.7166, 0.7662, 0.7088, 0.77, 0.7162, 0.7606, 0.7228, 0.7376, 0.7526, 0.7402, 0.7392, 0.7481, 0.7419, 0.746, 0.7531, 0.7926, 0.7029, 0.806, 0.7052, 0.8036, 0.7132, 0.7922, 0.7113, 0.7662, 0.7088, 0.779, 0.7041, 0.7808, 0.7123, 0.77, 0.7162, 0.7461, 0.7269, 0.755, 0.7166, 0.7606, 0.7228, 0.7531, 0.7315])
me_cylinder_003.materials.append(mat_mincemeat_material)
me_cylinder_003.use_remesh_fix_poles = True
me_cylinder_003.use_remesh_preserve_attributes = False
me_cylinder_003.update()
me_cylinder_004 = bpy.data.meshes.new('Cylinder.004')
me_cylinder_004.from_pydata([(-0.09403, -0.01168, -4.99e-08), (-0.03275, 1.566, 0.1944), (-0.06649, -0.01168, -0.06649), (-0.02316, 1.588, 0.1876), (-1.117e-07, -0.01168, -0.09403), (-1.751e-07, 1.597, 0.1848), (0.06649, -0.01168, -0.06649), (0.02316, 1.588, 0.1876), (0.09403, -0.01168, -2.748e-08), (0.03275, 1.566, 0.1944), (0.06649, -0.01168, 0.06649), (0.02316, 1.543, 0.2012), (-1.311e-07, -0.01168, 0.09403), (-1.819e-07, 1.534, 0.204), (-0.06649, -0.01168, 0.06649), (-0.02316, 1.543, 0.2012), (-0.07495, 1.017, -1.626e-09), (-0.053, 1.017, -0.053), (-1.432e-07, 1.017, -0.07495), (0.053, 1.017, -0.053), (0.07495, 1.017, 1.624e-08), (0.053, 1.017, 0.053), (-1.587e-07, 1.017, 0.07495), (-0.053, 1.017, 0.053), (-0.06649, 0.6237, -0.06649), (-1.394e-07, 0.6237, -0.09403), (0.06649, 0.6237, -0.06649), (0.09403, 0.6237, -2.338e-09), (0.06649, 0.6237, 0.06649), (-1.589e-07, 0.6237, 0.09403), (-0.06649, 0.6237, 0.06649), (-0.09403, 0.6237, -2.476e-08), (-0.07495, 1.332, 0.07142), (-0.053, 1.367, 0.04397), (-1.57e-07, 1.382, 0.03261), (0.053, 1.367, 0.04397), (0.07495, 1.332, 0.07142), (0.053, 1.297, 0.09887), (-1.725e-07, 1.282, 0.1102), (-0.053, 1.297, 0.09887)], [], [(32, 1, 3, 33), (33, 3, 5, 34), (34, 5, 7, 35), (35, 7, 9, 36), (36, 9, 11, 37), (37, 11, 13, 38), (3, 1, 15, 13, 11, 9, 7, 5), (38, 13, 15, 39), (39, 15, 1, 32), (0, 2, 4, 6, 8, 10, 12, 14), (30, 23, 16, 31), (29, 22, 23, 30), (28, 21, 22, 29), (27, 20, 21, 28), (26, 19, 20, 27), (25, 18, 19, 26), (24, 17, 18, 25), (31, 16, 17, 24), (0, 31, 24, 2), (2, 24, 25, 4), (4, 25, 26, 6), (6, 26, 27, 8), (8, 27, 28, 10), (10, 28, 29, 12), (12, 29, 30, 14), (14, 30, 31, 0), (23, 39, 32, 16), (22, 38, 39, 23), (21, 37, 38, 22), (20, 36, 37, 21), (19, 35, 36, 20), (18, 34, 35, 19), (17, 33, 34, 18), (16, 32, 33, 17)])
me_cylinder_004.polygons.foreach_set('use_smooth', [True] * 34)
_uv = me_cylinder_004.uv_layers.new(name='UVMap')
_uv.uv.foreach_set('vector', [0.3952, 0.9859, 0.4162, 0.9841, 0.4177, 0.9854, 0.3972, 0.9893, 0.7544, 0.9274, 0.7548, 0.9066, 0.7567, 0.906, 0.7587, 0.9266, 0.7655, 0.9359, 0.7635, 0.9565, 0.7616, 0.9559, 0.7612, 0.935, 0.4378, 0.9969, 0.4173, 0.993, 0.4188, 0.9917, 0.4398, 0.9935, 0.389, 0.997, 0.3685, 0.9921, 0.37, 0.9908, 0.391, 0.9936, 0.4273, 0.9072, 0.4064, 0.9041, 0.407, 0.9023, 0.4282, 0.9029, 0.7799, 0.692, 0.7799, 0.6939, 0.7785, 0.6953, 0.7766, 0.6953, 0.7752, 0.6939, 0.7752, 0.692, 0.7766, 0.6906, 0.7785, 0.6906, 0.4278, 0.8965, 0.4489, 0.8959, 0.4496, 0.8977, 0.4287, 0.9009, 0.8912, 0.6744, 0.894, 0.6954, 0.8927, 0.6969, 0.8879, 0.6764, 0.7927, 0.7314, 0.7967, 0.7354, 0.7967, 0.7411, 0.7927, 0.7451, 0.787, 0.7451, 0.783, 0.7411, 0.783, 0.7354, 0.787, 0.7314, 0.8377, 0.7411, 0.8068, 0.7405, 0.8068, 0.736, 0.8377, 0.7354, 0.8377, 0.7468, 0.8068, 0.7462, 0.8068, 0.7417, 0.8377, 0.7411, 0.8377, 0.7524, 0.8068, 0.7518, 0.8068, 0.7473, 0.8377, 0.7468, 0.8377, 0.7581, 0.8068, 0.7575, 0.8068, 0.753, 0.8377, 0.7524, 0.8377, 0.7637, 0.8068, 0.7632, 0.8068, 0.7586, 0.8377, 0.7581, 0.8377, 0.7694, 0.8068, 0.7688, 0.8068, 0.7643, 0.8377, 0.7637, 0.8377, 0.7298, 0.8068, 0.7292, 0.8068, 0.7247, 0.8377, 0.7241, 0.8377, 0.7354, 0.8068, 0.7349, 0.8068, 0.7303, 0.8377, 0.7298, 0.8877, 0.7354, 0.8377, 0.7354, 0.8377, 0.7298, 0.8877, 0.7298, 0.8877, 0.7298, 0.8377, 0.7298, 0.8377, 0.7241, 0.8877, 0.7241, 0.8877, 0.7694, 0.8377, 0.7694, 0.8377, 0.7637, 0.8877, 0.7637, 0.8877, 0.7637, 0.8377, 0.7637, 0.8377, 0.7581, 0.8877, 0.7581, 0.8877, 0.7581, 0.8377, 0.7581, 0.8377, 0.7524, 0.8877, 0.7524, 0.8877, 0.7524, 0.8377, 0.7524, 0.8377, 0.7468, 0.8877, 0.7468, 0.8877, 0.7468, 0.8377, 0.7468, 0.8377, 0.7411, 0.8877, 0.7411, 0.8877, 0.7411, 0.8377, 0.7411, 0.8377, 0.7354, 0.8877, 0.7354, 0.894, 0.6523, 0.8912, 0.6744, 0.8879, 0.6764, 0.8897, 0.6511, 0.4067, 0.8959, 0.4278, 0.8965, 0.4287, 0.9009, 0.4064, 0.9004, 0.4496, 0.9068, 0.4273, 0.9072, 0.4282, 0.9029, 0.4492, 0.9023, 0.4143, 0.9952, 0.389, 0.997, 0.391, 0.9936, 0.4131, 0.9908, 0.4664, 0.9961, 0.4378, 0.9969, 0.4398, 0.9935, 0.4651, 0.9917, 0.7655, 0.906, 0.7655, 0.9359, 0.7612, 0.935, 0.761, 0.9064, 0.7542, 0.956, 0.7544, 0.9274, 0.7587, 0.9266, 0.7587, 0.9565, 0.3699, 0.9841, 0.3952, 0.9859, 0.3972, 0.9893, 0.3686, 0.9884])
me_cylinder_004.materials.append(mat_mincemeat_material)
me_cylinder_004.use_remesh_fix_poles = True
me_cylinder_004.use_remesh_preserve_attributes = False
me_cylinder_004.update()
me_cylinder_007 = bpy.data.meshes.new('Cylinder.007')
me_cylinder_007.from_pydata([(2.932, 0.006299, -2.53), (3.333, -0.9007, -1.849), (2.919, 0.06328, -2.444), (3.324, -0.8608, -1.789), (2.979, 0.1273, -2.389), (3.366, -0.8161, -1.75), (3.077, 0.1608, -2.396), (3.435, -0.7926, -1.755), (3.155, 0.1443, -2.462), (3.49, -0.8042, -1.802), (3.168, 0.0873, -2.548), (3.499, -0.844, -1.862), (3.108, 0.02328, -2.604), (3.457, -0.8888, -1.9), (3.01, -0.01027, -2.596), (3.388, -0.9123, -1.895), (3.191, -0.7613, -2.002), (3.174, -0.6858, -1.889), (3.253, -0.6009, -1.815), (3.383, -0.5564, -1.825), (3.488, -0.5784, -1.912), (3.505, -0.6539, -2.026), (3.425, -0.7388, -2.1), (3.295, -0.7833, -2.09), (2.913, -0.06174, -2.509), (2.896, 0.01382, -2.395), (2.976, 0.0987, -2.321), (3.106, 0.1432, -2.331), (3.21, 0.1212, -2.418), (3.227, 0.04566, -2.532), (3.147, -0.03922, -2.606), (3.017, -0.08371, -2.596), (0.9621, 0.07606, -0.7671), (1.006, -0.3193, -0.5085), (3.539, -0.4107, -2.353), (0.8952, -0.01285, -0.8533), (3.911, 0.02987, -3.123), (0.7374, 0.3061, -1.002), (0.7708, 0.3506, -0.9592), (3.512, 0.0601, -2.844), (3.207, -0.1354, -2.291), (3.289, -0.471, -2.124), (3.14, -0.2243, -2.377), (3.041, 0.08917, -2.566), (3.075, 0.1336, -2.523), (3.859, -0.256, -2.787), (1.734, -0.3002, -1.093), (1.616, -0.08078, -1.343), (1.497, 0.2346, -1.518), (1.531, 0.279, -1.475), (1.683, 0.008135, -1.257), (2.69, -0.08666, -1.94), (2.777, -0.4538, -1.744), (2.623, -0.1756, -2.026), (2.517, 0.1385, -2.211), (2.551, 0.183, -2.168), (2.247, -0.3758, -1.413), (2.112, -0.1274, -1.679), (2.0, 0.1873, -1.859), (2.033, 0.2317, -1.816), (2.179, -0.03853, -1.593), (2.027, -0.3433, -1.276), (1.899, -0.1074, -1.535), (1.784, 0.2076, -1.713), (1.817, 0.2521, -1.67), (1.966, -0.01847, -1.449), (1.37, -0.3097, -0.8006), (1.256, -0.04681, -1.098), (1.117, 0.2704, -1.26), (1.151, 0.3148, -1.217), (1.323, 0.0421, -1.012), (2.456, -0.06459, -1.781), (2.534, -0.4181, -1.593), (2.389, -0.1535, -1.867), (2.28, 0.1609, -2.05), (2.313, 0.2053, -2.006), (2.911, -0.1075, -2.09), (2.996, -0.4612, -1.906), (2.844, -0.1964, -2.176), (2.741, 0.1174, -2.363), (2.775, 0.1619, -2.32)], [], [(16, 1, 3, 17), (17, 3, 5, 18), (18, 5, 7, 19), (19, 7, 9, 20), (20, 9, 11, 21), (21, 11, 13, 22), (3, 1, 15, 13, 11, 9, 7, 5), (22, 13, 15, 23), (23, 15, 1, 16), (0, 2, 4, 6, 8, 10, 12, 14), (31, 23, 16, 24), (30, 22, 23, 31), (29, 21, 22, 30), (28, 20, 21, 29), (27, 19, 20, 28), (26, 18, 19, 27), (25, 17, 18, 26), (24, 16, 17, 25), (2, 0, 24, 25), (4, 2, 25, 26), (6, 4, 26, 27), (8, 6, 27, 28), (10, 8, 28, 29), (12, 10, 29, 30), (14, 12, 30, 31), (0, 14, 31, 24), (40, 41, 34, 45, 36), (41, 42, 36, 45, 34), (42, 43, 39, 36), (43, 44, 39), (44, 40, 36, 39), (80, 76, 40, 44), (79, 80, 44, 43), (78, 79, 43, 42), (77, 78, 42, 41), (76, 77, 41, 40), (70, 66, 46, 50), (66, 67, 47, 46), (67, 68, 48, 47), (68, 69, 49, 48), (69, 70, 50, 49), (71, 72, 52, 51), (72, 73, 53, 52), (73, 74, 54, 53), (74, 75, 55, 54), (75, 71, 51, 55), (64, 65, 60, 59), (63, 64, 59, 58), (62, 63, 58, 57), (61, 62, 57, 56), (65, 61, 56, 60), (50, 46, 61, 65), (46, 47, 62, 61), (47, 48, 63, 62), (48, 49, 64, 63), (49, 50, 65, 64), (38, 32, 70, 69), (37, 38, 69, 68), (35, 37, 68, 67), (33, 35, 67, 66), (32, 33, 66, 70), (59, 60, 71, 75), (58, 59, 75, 74), (57, 58, 74, 73), (56, 57, 73, 72), (60, 56, 72, 71), (51, 52, 77, 76), (52, 53, 78, 77), (53, 54, 79, 78), (54, 55, 80, 79), (55, 51, 76, 80)])
me_cylinder_007.polygons.foreach_set('use_smooth', [True] * 71)
_uv = me_cylinder_007.uv_layers.new(name='UVMap')
_uv.uv.foreach_set('vector', [0.7977, 0.9498, 0.8169, 0.9549, 0.8162, 0.9606, 0.7963, 0.9606, 0.7963, 0.9606, 0.8162, 0.9606, 0.8169, 0.9663, 0.7977, 0.9714, 0.7977, 0.9714, 0.8169, 0.9663, 0.8191, 0.9716, 0.8018, 0.9815, 0.8018, 0.9815, 0.8191, 0.9716, 0.8226, 0.9762, 0.8084, 0.9902, 0.8084, 0.9902, 0.8226, 0.9762, 0.8271, 0.9797, 0.817, 0.9969, 0.817, 0.9244, 0.8271, 0.9415, 0.8226, 0.945, 0.8084, 0.9311, 0.7684, 0.7314, 0.7742, 0.7314, 0.7782, 0.7355, 0.7782, 0.7412, 0.7742, 0.7453, 0.7684, 0.7453, 0.7643, 0.7412, 0.7643, 0.7355, 0.8084, 0.9311, 0.8226, 0.945, 0.8191, 0.9496, 0.8018, 0.9397, 0.8018, 0.9397, 0.8191, 0.9496, 0.8169, 0.9549, 0.7977, 0.9498, 0.9399, 0.5383, 0.9481, 0.5383, 0.9539, 0.5442, 0.9539, 0.5524, 0.9481, 0.5582, 0.9399, 0.5582, 0.9341, 0.5524, 0.9341, 0.5442, 0.8545, 0.4749, 0.9262, 0.4749, 0.9262, 0.4858, 0.8545, 0.4858, 0.8545, 0.464, 0.9262, 0.464, 0.9262, 0.4749, 0.8545, 0.4749, 0.8545, 0.4531, 0.9262, 0.4531, 0.9262, 0.464, 0.8545, 0.464, 0.8545, 0.5294, 0.9262, 0.5294, 0.9262, 0.5403, 0.8545, 0.5403, 0.8545, 0.5185, 0.9262, 0.5185, 0.9262, 0.5294, 0.8545, 0.5294, 0.8545, 0.5076, 0.9262, 0.5076, 0.9262, 0.5185, 0.8545, 0.5185, 0.8545, 0.4967, 0.9262, 0.4967, 0.9262, 0.5076, 0.8545, 0.5076, 0.8545, 0.4858, 0.9262, 0.4858, 0.9262, 0.4967, 0.8545, 0.4967, 0.4768, 0.942, 0.4787, 0.95, 0.4735, 0.9526, 0.471, 0.942, 0.4787, 0.934, 0.4768, 0.942, 0.471, 0.942, 0.4735, 0.9314, 0.4839, 0.9277, 0.4787, 0.934, 0.4735, 0.9314, 0.4804, 0.923, 0.4915, 0.9244, 0.4839, 0.9277, 0.4804, 0.923, 0.4904, 0.9187, 0.4997, 0.9248, 0.4915, 0.9244, 0.4904, 0.9187, 0.5013, 0.9192, 0.4915, 0.9596, 0.4997, 0.9592, 0.5013, 0.9648, 0.4904, 0.9654, 0.4839, 0.9563, 0.4915, 0.9596, 0.4904, 0.9654, 0.4804, 0.961, 0.4787, 0.95, 0.4839, 0.9563, 0.4804, 0.961, 0.4735, 0.9526, 0.8664, 0.5542, 0.8361, 0.5546, 0.8443, 0.5806, 0.8654, 0.6196, 0.8964, 0.636, 0.9322, 0.9906, 0.9626, 0.9911, 0.9926, 0.9093, 0.9615, 0.9257, 0.9401, 0.9644, 0.9626, 0.9911, 0.9926, 0.9911, 0.9919, 0.9478, 0.9926, 0.9093, 0.4063, 0.9089, 0.4067, 0.9145, 0.4496, 0.9089, 0.8964, 0.5542, 0.8664, 0.5542, 0.8964, 0.636, 0.8958, 0.5975, 0.963, 0.8424, 0.9634, 0.8724, 0.9918, 0.8724, 0.9918, 0.8424, 0.963, 0.8368, 0.963, 0.8424, 0.9918, 0.8424, 0.9918, 0.8368, 0.9634, 0.8068, 0.963, 0.8368, 0.9918, 0.8368, 0.9918, 0.8068, 0.963, 0.7746, 0.9634, 0.8068, 0.9918, 0.8068, 0.9918, 0.7765, 0.9634, 0.8724, 0.963, 0.9046, 0.9918, 0.9027, 0.9918, 0.8724, 0.8111, 0.8724, 0.807, 0.9048, 0.8436, 0.9002, 0.8457, 0.8724, 0.807, 0.7744, 0.8111, 0.8068, 0.8457, 0.8068, 0.8436, 0.779, 0.8111, 0.8068, 0.8073, 0.8368, 0.8438, 0.8368, 0.8457, 0.8068, 0.8073, 0.8368, 0.8073, 0.8424, 0.8438, 0.8424, 0.8438, 0.8368, 0.8073, 0.8424, 0.8111, 0.8724, 0.8457, 0.8724, 0.8438, 0.8424, 0.9197, 0.8724, 0.9187, 0.9046, 0.9415, 0.906, 0.9422, 0.8724, 0.9187, 0.7746, 0.9197, 0.8068, 0.9422, 0.8068, 0.9415, 0.7732, 0.9197, 0.8068, 0.9188, 0.8368, 0.9415, 0.8368, 0.9422, 0.8068, 0.9188, 0.8368, 0.9188, 0.8424, 0.9415, 0.8424, 0.9415, 0.8368, 0.9188, 0.8424, 0.9197, 0.8724, 0.9422, 0.8724, 0.9415, 0.8424, 0.8712, 0.8424, 0.8728, 0.8724, 0.8932, 0.8724, 0.8919, 0.8424, 0.8712, 0.8368, 0.8712, 0.8424, 0.8919, 0.8424, 0.8919, 0.8368, 0.8728, 0.8068, 0.8712, 0.8368, 0.8919, 0.8368, 0.8932, 0.8068, 0.8711, 0.7774, 0.8728, 0.8068, 0.8932, 0.8068, 0.8918, 0.7762, 0.8728, 0.8724, 0.8711, 0.9018, 0.8918, 0.903, 0.8932, 0.8724, 0.8457, 0.8724, 0.8436, 0.9002, 0.8711, 0.9018, 0.8728, 0.8724, 0.8436, 0.779, 0.8457, 0.8068, 0.8728, 0.8068, 0.8711, 0.7774, 0.8457, 0.8068, 0.8438, 0.8368, 0.8712, 0.8368, 0.8728, 0.8068, 0.8438, 0.8368, 0.8438, 0.8424, 0.8712, 0.8424, 0.8712, 0.8368, 0.8438, 0.8424, 0.8457, 0.8724, 0.8728, 0.8724, 0.8712, 0.8424, 0.9556, 0.5181, 0.9613, 0.5481, 0.9958, 0.5481, 0.992, 0.5181, 0.9556, 0.5125, 0.9556, 0.5181, 0.992, 0.5181, 0.992, 0.5125, 0.9613, 0.4826, 0.9556, 0.5125, 0.992, 0.5125, 0.9958, 0.4826, 0.9551, 0.4455, 0.9613, 0.4826, 0.9958, 0.4826, 0.9917, 0.4502, 0.9613, 0.5481, 0.9551, 0.5851, 0.9917, 0.5805, 0.9958, 0.5481, 0.8919, 0.8424, 0.8932, 0.8724, 0.9197, 0.8724, 0.9188, 0.8424, 0.8919, 0.8368, 0.8919, 0.8424, 0.9188, 0.8424, 0.9188, 0.8368, 0.8932, 0.8068, 0.8919, 0.8368, 0.9188, 0.8368, 0.9197, 0.8068, 0.8918, 0.7762, 0.8932, 0.8068, 0.9197, 0.8068, 0.9187, 0.7746, 0.8932, 0.8724, 0.8918, 0.903, 0.9187, 0.9046, 0.9197, 0.8724, 0.9422, 0.8724, 0.9415, 0.906, 0.963, 0.9046, 0.9634, 0.8724, 0.9415, 0.7732, 0.9422, 0.8068, 0.9634, 0.8068, 0.963, 0.7746, 0.9422, 0.8068, 0.9415, 0.8368, 0.963, 0.8368, 0.9634, 0.8068, 0.9415, 0.8368, 0.9415, 0.8424, 0.963, 0.8424, 0.963, 0.8368, 0.9415, 0.8424, 0.9422, 0.8724, 0.9634, 0.8724, 0.963, 0.8424])
me_cylinder_007.materials.append(mat_mincemeat_material)
me_cylinder_007.use_remesh_fix_poles = True
me_cylinder_007.use_remesh_preserve_attributes = False
me_cylinder_007.update()
me_cylinder_005 = bpy.data.meshes.new('Cylinder.005')
me_cylinder_005.from_pydata([(1.117, 0.3173, 0.9369), (0.127, 0.3173, 1.452), (-0.9369, 0.3173, 1.117), (-1.452, 0.3173, 0.127), (-1.117, 0.3173, -0.9369), (-0.127, 0.3173, -1.452), (0.9369, 0.3173, -1.117), (1.452, 0.3173, -0.127), (1.117, -0.3173, 0.9369), (0.127, -0.3173, 1.452), (-0.9369, -0.3173, 1.117), (-1.452, -0.3173, 0.127), (-1.117, -0.3173, -0.9369), (-0.127, -0.3173, -1.452), (0.9369, -0.3173, -1.117), (1.452, -0.3173, -0.127)], [], [(11, 3, 4, 12), (9, 1, 2, 10), (15, 7, 0, 8), (14, 6, 7, 15), (8, 0, 1, 9), (10, 2, 3, 11), (12, 4, 5, 13), (13, 5, 6, 14), (0, 7, 6, 5, 4, 3, 2, 1), (15, 8, 9, 10, 11, 12, 13, 14)])
me_cylinder_005.polygons.foreach_set('use_smooth', [True] * 10)
_uv = me_cylinder_005.uv_layers.new(name='UVMap')
_uv.uv.foreach_set('vector', [0.8141, 0.05271, 0.8141, 0.008741, 0.8914, 0.008741, 0.8914, 0.05271, 0.7595, 0.1847, 0.7155, 0.1847, 0.7155, 0.1074, 0.7595, 0.1074, 0.8914, 0.2393, 0.8914, 0.2833, 0.8141, 0.2833, 0.8141, 0.2393, 0.9461, 0.1847, 0.9772, 0.2158, 0.9225, 0.2704, 0.8914, 0.2393, 0.8141, 0.2393, 0.783, 0.2704, 0.7284, 0.2158, 0.7595, 0.1847, 0.7595, 0.1074, 0.7284, 0.07628, 0.783, 0.02162, 0.8141, 0.05271, 0.8914, 0.05271, 0.9225, 0.02162, 0.9772, 0.07628, 0.9461, 0.1074, 0.9461, 0.1074, 0.9901, 0.1074, 0.9901, 0.1847, 0.9461, 0.1847, 0.3387, 0.9968, 0.2614, 0.9968, 0.2067, 0.9422, 0.2067, 0.8649, 0.2614, 0.8102, 0.3387, 0.8102, 0.3933, 0.8649, 0.3933, 0.9422, 0.8914, 0.2393, 0.8141, 0.2393, 0.7595, 0.1847, 0.7595, 0.1074, 0.8141, 0.05271, 0.8914, 0.05271, 0.9461, 0.1074, 0.9461, 0.1847])
me_cylinder_005.materials.append(mat_mincemeat_material)
me_cylinder_005.use_remesh_fix_poles = True
me_cylinder_005.use_remesh_preserve_attributes = False
me_cylinder_005.update()

# ---- objects
ob_body = bpy.data.objects.new('Body', me_cube)
ob_rotorhub = bpy.data.objects.new('RotorHub', me_cylinder)
ob_rotordisk = bpy.data.objects.new('RotorDisk', me_cylinder_001)
ob_tailfinv = bpy.data.objects.new('TailfinV', me_plane)
ob_tailfinh = bpy.data.objects.new('TailfinH', me_plane)
ob_tailfinvstrut = bpy.data.objects.new('TailfinVStrut', me_cylinder_002)
ob_tailfinhstrut = bpy.data.objects.new('TailfinHStrut', me_cylinder_002)
ob_exhaustpipes = bpy.data.objects.new('ExhaustPipes', me_cylinder_003)
ob_tusks = bpy.data.objects.new('Tusks', me_cylinder_004)
ob_rotor = bpy.data.objects.new('Rotor', me_cylinder_007)
ob_rotorhub_001 = bpy.data.objects.new('RotorHub.001', me_cylinder_005)
ob_rotorpivot = bpy.data.objects.new('RotorPivot', None)
ob_empty = bpy.data.objects.new('Empty', None)
ob_sun = bpy.data.objects.new('Sun', light_sun)

# ---- transforms, parenting, visibility, modifiers, constraints
ob_body.location = (0.0001891, 2.134, 0.3124)
ob_body.rotation_euler = (3.142, -0.0, 1.571)
ob_body.lock_rotations_4d = False
ob_body.empty_display_type = 'ARROWS'
ob_body.lineart.crease_threshold = 0.0
ob_body.use_mesh_mirror_y = True
_m = ob_body.modifiers.new('Auto Smooth', 'NODES')
_m.node_group = ng_auto_smooth
_gi = [s.identifier for s in ng_auto_smooth.interface.items_tree if s.item_type == 'SOCKET' and s.in_out == 'INPUT']
_m[_gi[1]] = 0.8378  # Angle
ob_rotorhub.location = (0.0001891, 2.134, 0.3124)
_m = ob_rotorhub.modifiers.new('Auto Smooth', 'NODES')
_m.node_group = ng_auto_smooth
_gi = [s.identifier for s in ng_auto_smooth.interface.items_tree if s.item_type == 'SOCKET' and s.in_out == 'INPUT']
_m[_gi[1]] = 0.8465  # Angle
ob_rotordisk.location = (0.0001891, 2.134, 0.3124)
ob_rotordisk.rotation_euler = (-1.571, 1.571, 0.0)
ob_rotordisk.scale = (1.214, 1.214, 1.214)
ob_tailfinv.location = (0.0001893, -3.443, 1.833)
ob_tailfinv.rotation_euler = (1.571, -0.0, 1.571)
ob_tailfinv.scale = (1.014, 1.014, 1.014)
ob_tailfinv.use_mesh_mirror_y = True
ob_tailfinv.use_mesh_mirror_z = True
_m = ob_tailfinv.modifiers.new('Mirror', 'MIRROR')
_m.use_axis = (False, False, True)
_m.mirror_object = ob_body
_m = ob_tailfinv.modifiers.new('Auto Smooth', 'NODES')
_m.node_group = ng_auto_smooth
_gi = [s.identifier for s in ng_auto_smooth.interface.items_tree if s.item_type == 'SOCKET' and s.in_out == 'INPUT']
_m[_gi[1]] = 1.613  # Angle
ob_tailfinh.location = (-1.521, -3.443, 0.3742)
ob_tailfinh.rotation_euler = (0.0, -0.0, 1.571)
ob_tailfinh.scale = (1.014, 1.014, 1.014)
ob_tailfinh.use_mesh_mirror_y = True
ob_tailfinh.use_mesh_mirror_z = True
_m = ob_tailfinh.modifiers.new('Mirror', 'MIRROR')
_m.use_axis = (False, True, False)
_m.mirror_object = ob_body
_m = ob_tailfinh.modifiers.new('Auto Smooth', 'NODES')
_m.node_group = ng_auto_smooth
_gi = [s.identifier for s in ng_auto_smooth.interface.items_tree if s.item_type == 'SOCKET' and s.in_out == 'INPUT']
_m[_gi[1]] = 1.613  # Angle
ob_tailfinvstrut.location = (-0.004661, -2.915, 2.318)
ob_tailfinvstrut.rotation_euler = (-1.571, 1.571, 0.0)
ob_tailfinvstrut.lock_scale = (True, True, True)
_m = ob_tailfinvstrut.modifiers.new('Mirror', 'MIRROR')
_m.use_axis = (False, False, True)
_m.mirror_object = ob_body
_m = ob_tailfinvstrut.modifiers.new('Auto Smooth', 'NODES')
_m.node_group = ng_auto_smooth
_gi = [s.identifier for s in ng_auto_smooth.interface.items_tree if s.item_type == 'SOCKET' and s.in_out == 'INPUT']
_m[_gi[1]] = 0.7173  # Angle
ob_tailfinhstrut.location = (-1.934, -2.996, 0.5514)
ob_tailfinhstrut.rotation_euler = (-1.571, 1.571, 0.0)
ob_tailfinhstrut.lock_scale = (True, True, True)
_m = ob_tailfinhstrut.modifiers.new('Mirror', 'MIRROR')
_m.use_axis = (False, True, False)
_m.mirror_object = ob_body
_m = ob_tailfinhstrut.modifiers.new('Auto Smooth', 'NODES')
_m.node_group = ng_auto_smooth
_gi = [s.identifier for s in ng_auto_smooth.interface.items_tree if s.item_type == 'SOCKET' and s.in_out == 'INPUT']
_m[_gi[1]] = 0.7173  # Angle
ob_exhaustpipes.location = (0.5588, 0.5704, 2.3)
_m = ob_exhaustpipes.modifiers.new('Mirror', 'MIRROR')
_m.use_axis = (False, True, False)
_m.mirror_object = ob_body
_m = ob_exhaustpipes.modifiers.new('Auto Smooth', 'NODES')
_m.node_group = ng_auto_smooth
_gi = [s.identifier for s in ng_auto_smooth.interface.items_tree if s.item_type == 'SOCKET' and s.in_out == 'INPUT']
_m[_gi[1]] = 0.7575  # Angle
ob_tusks.location = (0.6319, 3.692, -0.3795)
_m = ob_tusks.modifiers.new('Mirror', 'MIRROR')
_m.use_axis = (False, True, False)
_m.mirror_object = ob_body
ob_rotor.location = (0.0001891, 2.134, 0.3124)
ob_rotor.rotation_euler = (0.0, 2.094, 0.0)
_m = ob_rotor.modifiers.new('Array', 'ARRAY')
_m.count = 3
_m.use_relative_offset = False
_m.use_object_offset = True
_m.offset_object = ob_rotorpivot
_m = ob_rotor.modifiers.new('Auto Smooth', 'NODES')
_m.node_group = ng_auto_smooth
_gi = [s.identifier for s in ng_auto_smooth.interface.items_tree if s.item_type == 'SOCKET' and s.in_out == 'INPUT']
_m[_gi[1]] = 0.7191  # Angle
ob_rotorhub_001.location = (0.0001891, 2.134, 0.3124)
_m = ob_rotorhub_001.modifiers.new('Auto Smooth', 'NODES')
_m.node_group = ng_auto_smooth
_gi = [s.identifier for s in ng_auto_smooth.interface.items_tree if s.item_type == 'SOCKET' and s.in_out == 'INPUT']
_m[_gi[1]] = 1.293  # Angle
ob_rotorpivot.location = (0.0001891, 2.134, 0.3124)
ob_empty.location = (3.421, 2.097, -1.649)
ob_empty.rotation_euler = (1.648, -1.531e-06, 1.578)
ob_sun.location = (0.0, 6.021, 7.13)
ob_sun.rotation_euler = (-0.6172, -0.01745, 0.001113)

# ---- collection membership
col_mincemeat.objects.link(ob_body)
col_mincemeat.objects.link(ob_rotorhub)
col_mincemeat.objects.link(ob_rotordisk)
col_mincemeat.objects.link(ob_tailfinv)
col_mincemeat.objects.link(ob_tailfinh)
col_mincemeat.objects.link(ob_tailfinvstrut)
col_mincemeat.objects.link(ob_tailfinhstrut)
col_mincemeat.objects.link(ob_exhaustpipes)
col_mincemeat.objects.link(ob_tusks)
col_mincemeat.objects.link(ob_rotor)
col_mincemeat.objects.link(ob_rotorhub_001)
col_ref.objects.link(ob_rotorpivot)
col_ref.objects.link(ob_empty)
col_ref.objects.link(ob_sun)

# ---- scene / render settings (as saved in the file)
scene.frame_start = 1; scene.frame_end = 250; scene.frame_set(8)
scene.render.engine = 'BLENDER_EEVEE_NEXT'
scene.cycles.sampling_pattern = 'TABULATED_SOBOL'
scene.cycles.use_light_tree = False
scene.view_settings.view_transform = 'Filmic'
bpy.context.view_layer.update()

# ---- added for rendering (the .blend has no active camera): camera
cam_auto = bpy.data.cameras.new('AutoCamera')
cam_auto.lens = 50.0
cam_auto.sensor_width = 36.0
cam_auto.clip_end = 1000.0
ob_auto_camera = bpy.data.objects.new('AutoCamera', cam_auto)
scene.collection.objects.link(ob_auto_camera)
ob_auto_camera.location = (18.1342, -20.136, 14.0712)
ob_auto_camera.rotation_euler = (1.09748, -7.21219e-08, 0.694738)
scene.camera = ob_auto_camera
bpy.context.view_layer.update()
